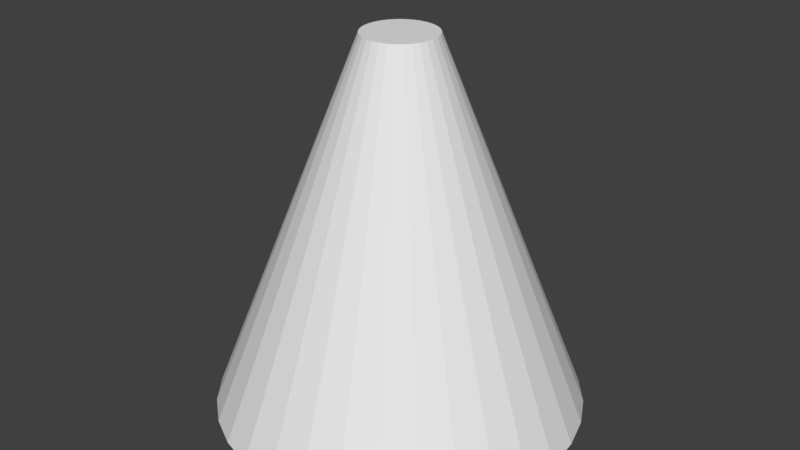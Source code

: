 # Source: Charger.blend  (saved by Blender 2.78.0; exported with 4.5.12 LTS)
import bpy
from mathutils import Matrix  # noqa: F401  (used for matrix-valued properties, if any)

bpy.ops.wm.read_factory_settings(use_empty=True)
scene = bpy.context.scene
scene.name = 'Scene'

# ---- collections
col_collection_1 = bpy.data.collections.new('Collection 1'); scene.collection.children.link(col_collection_1)

# ---- world
world_world = bpy.data.worlds.new('World'); scene.world = world_world
world_world.color = (0.05088, 0.05088, 0.05088)
world_world.use_sun_shadow = False
world_world.sun_shadow_jitter_overblur = 0.0
world_world.cycles.sampling_method = 'MANUAL'

# ---- meshes
me_cylinder = bpy.data.meshes.new('Cylinder')
me_cylinder.from_pydata([(-9.472e-08, -2.082, -0.9818), (7.383e-08, 2.082, -0.1937), (0.3988, -2.082, -0.9629), (0.07866, 2.082, -0.1899), (0.7822, -2.082, -0.907), (0.1543, 2.082, -0.1789), (1.136, -2.082, -0.8163), (0.224, 2.082, -0.161), (1.445, -2.082, -0.6942), (0.2851, 2.082, -0.1369), (1.7, -2.082, -0.5454), (0.3352, 2.082, -0.1076), (1.888, -2.082, -0.3757), (0.3725, 2.082, -0.07411), (2.005, -2.082, -0.1915), (0.3954, 2.082, -0.03778), (2.044, -2.082, 1.126e-07), (0.4032, 2.082, -1.422e-07), (2.005, -2.082, 0.1915), (0.3954, 2.082, 0.03778), (1.888, -2.082, 0.3757), (0.3725, 2.082, 0.07411), (1.7, -2.082, 0.5454), (0.3352, 2.082, 0.1076), (1.445, -2.082, 0.6942), (0.2851, 2.082, 0.1369), (1.136, -2.082, 0.8163), (0.224, 2.082, 0.161), (0.7822, -2.082, 0.907), (0.1543, 2.082, 0.1789), (0.3988, -2.082, 0.9629), (0.07866, 2.082, 0.1899), (-7.608e-07, -2.082, 0.9818), (-5.755e-08, 2.082, 0.1937), (-0.3988, -2.082, 0.9629), (-0.07866, 2.082, 0.1899), (-0.7822, -2.082, 0.907), (-0.1543, 2.082, 0.1789), (-1.136, -2.082, 0.8163), (-0.224, 2.082, 0.161), (-1.445, -2.082, 0.6942), (-0.2851, 2.082, 0.1369), (-1.7, -2.082, 0.5454), (-0.3352, 2.082, 0.1076), (-1.888, -2.082, 0.3757), (-0.3725, 2.082, 0.07411), (-2.005, -2.082, 0.1915), (-0.3954, 2.082, 0.03778), (-2.044, -2.082, -7.613e-07), (-0.4032, 2.082, -3.145e-07), (-2.005, -2.082, -0.1915), (-0.3954, 2.082, -0.03778), (-1.888, -2.082, -0.3757), (-0.3725, 2.082, -0.07411), (-1.7, -2.082, -0.5454), (-0.3352, 2.082, -0.1076), (-1.445, -2.082, -0.6942), (-0.2851, 2.082, -0.1369), (-1.136, -2.082, -0.8163), (-0.224, 2.082, -0.161), (-0.7822, -2.082, -0.907), (-0.1543, 2.082, -0.1789), (-0.3988, -2.082, -0.9629), (-0.07866, 2.082, -0.1899)], [], [(0, 1, 3, 2), (2, 3, 5, 4), (4, 5, 7, 6), (6, 7, 9, 8), (8, 9, 11, 10), (10, 11, 13, 12), (12, 13, 15, 14), (14, 15, 17, 16), (16, 17, 19, 18), (18, 19, 21, 20), (20, 21, 23, 22), (22, 23, 25, 24), (24, 25, 27, 26), (26, 27, 29, 28), (28, 29, 31, 30), (30, 31, 33, 32), (32, 33, 35, 34), (34, 35, 37, 36), (36, 37, 39, 38), (38, 39, 41, 40), (40, 41, 43, 42), (42, 43, 45, 44), (44, 45, 47, 46), (46, 47, 49, 48), (48, 49, 51, 50), (50, 51, 53, 52), (52, 53, 55, 54), (54, 55, 57, 56), (56, 57, 59, 58), (58, 59, 61, 60), (3, 1, 63, 61, 59, 57, 55, 53, 51, 49, 47, 45, 43, 41, 39, 37, 35, 33, 31, 29, 27, 25, 23, 21, 19, 17, 15, 13, 11, 9, 7, 5), (60, 61, 63, 62), (62, 63, 1, 0), (0, 2, 4, 6, 8, 10, 12, 14, 16, 18, 20, 22, 24, 26, 28, 30, 32, 34, 36, 38, 40, 42, 44, 46, 48, 50, 52, 54, 56, 58, 60, 62)])
me_cylinder.use_remesh_preserve_volume = False
me_cylinder.use_remesh_preserve_attributes = False
me_cylinder.use_mirror_vertex_groups = False
me_cylinder.update()

# ---- objects
ob_charger = bpy.data.objects.new('Charger', me_cylinder)

# ---- transforms, parenting, visibility, modifiers, constraints
ob_charger.location = (0.0, 0.0, 0.0)
ob_charger.rotation_euler = (1.571, -0.0, 0.0)
ob_charger.scale = (1.012, 1.012, 2.108)
ob_charger.lineart.crease_threshold = 0.0

# ---- collection membership
col_collection_1.objects.link(ob_charger)

# ---- scene / render settings (as saved in the file)
scene.frame_start = 1; scene.frame_end = 250; scene.frame_set(1)
scene.render.engine = 'BLENDER_EEVEE_NEXT'
scene.render.resolution_percentage = 50
scene.render.dither_intensity = 0.0
scene.cycles.use_denoising = False
scene.cycles.samples = 128
scene.cycles.sampling_pattern = 'TABULATED_SOBOL'
scene.cycles.light_sampling_threshold = 0.0
scene.cycles.use_adaptive_sampling = False
scene.cycles.use_light_tree = False
scene.cycles.blur_glossy = 0.0
scene.cycles.sample_clamp_indirect = 0.0
scene.view_settings.view_transform = 'Standard'
bpy.context.view_layer.update()

# ---- added for rendering (the .blend has no active camera and no usable light): camera, sun
cam_auto = bpy.data.cameras.new('AutoCamera')
cam_auto.lens = 50.0
cam_auto.sensor_width = 36.0
cam_auto.clip_end = 1000.0
ob_auto_camera = bpy.data.objects.new('AutoCamera', cam_auto)
scene.collection.objects.link(ob_auto_camera)
ob_auto_camera.location = (6.67358, -8.00829, 5.33886)
ob_auto_camera.rotation_euler = (1.09748, -7.21219e-08, 0.694738)
scene.camera = ob_auto_camera
light_auto_sun = bpy.data.lights.new('AutoSun', 'SUN')
light_auto_sun.energy = 3.0
light_auto_sun.angle = 0.0523599
ob_auto_sun = bpy.data.objects.new('AutoSun', light_auto_sun)
scene.collection.objects.link(ob_auto_sun)
ob_auto_sun.rotation_euler = (0.872665, 0.174533, 0.523599)
bpy.context.view_layer.update()
